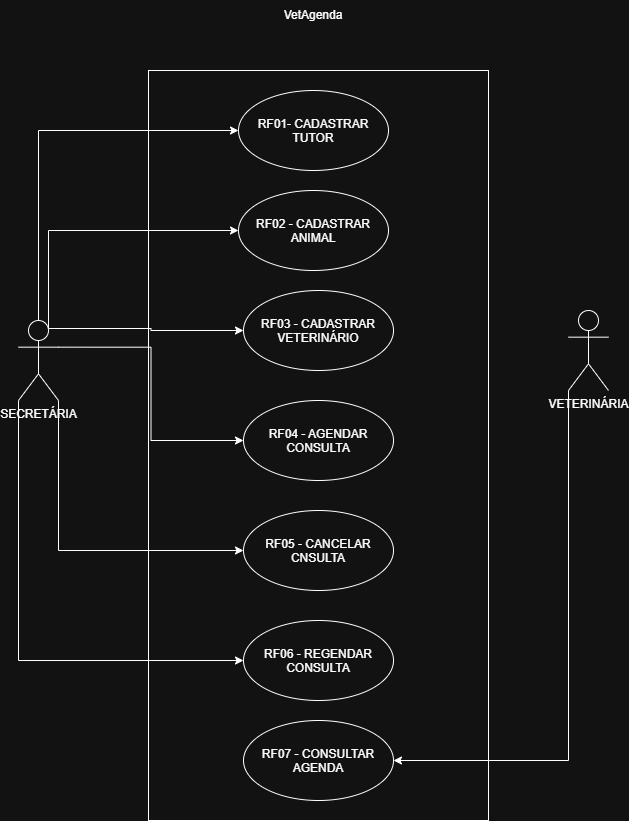

The diagram above was exported from draw.io. Its source (the exported page's mxGraphModel, read from the mxfile embedded in the PNG):
<mxGraphModel dx="2438" dy="1340" grid="1" gridSize="10" guides="1" tooltips="1" connect="1" arrows="1" fold="1" page="1" pageScale="1" pageWidth="827" pageHeight="1169" math="0" shadow="0">
  <root>
    <mxCell id="0" />
    <mxCell id="1" parent="0" />
    <mxCell id="Dt6VHGsUduk3rkFQELnn-3" parent="1" style="rounded=0;whiteSpace=wrap;html=1;rotation=90;" value="" vertex="1">
      <mxGeometry height="340" width="750" x="25" y="365" as="geometry" />
    </mxCell>
    <mxCell id="Dt6VHGsUduk3rkFQELnn-4" parent="1" style="ellipse;whiteSpace=wrap;html=1;shapeInside=1;" value="RF01- CADASTRAR TUTOR" vertex="1">
      <mxGeometry height="80" width="150" x="320" y="180" as="geometry" />
    </mxCell>
    <mxCell id="Dt6VHGsUduk3rkFQELnn-5" parent="1" style="ellipse;whiteSpace=wrap;html=1;shapeInside=1;" value="RF02 - CADASTRAR ANIMAL" vertex="1">
      <mxGeometry height="80" width="150" x="320" y="280" as="geometry" />
    </mxCell>
    <mxCell id="Dt6VHGsUduk3rkFQELnn-6" parent="1" style="ellipse;whiteSpace=wrap;html=1;shapeInside=1;" value="RF03 - CADASTRAR VETERINÁRIO" vertex="1">
      <mxGeometry height="80" width="150" x="325" y="380" as="geometry" />
    </mxCell>
    <mxCell id="Dt6VHGsUduk3rkFQELnn-7" parent="1" style="ellipse;whiteSpace=wrap;html=1;shapeInside=1;" value="RF04 - AGENDAR CONSULTA" vertex="1">
      <mxGeometry height="80" width="150" x="325" y="490" as="geometry" />
    </mxCell>
    <mxCell id="Dt6VHGsUduk3rkFQELnn-8" parent="1" style="ellipse;whiteSpace=wrap;html=1;shapeInside=1;" value="RF05 - CANCELAR CNSULTA" vertex="1">
      <mxGeometry height="80" width="150" x="325" y="600" as="geometry" />
    </mxCell>
    <mxCell id="Dt6VHGsUduk3rkFQELnn-9" parent="1" style="ellipse;whiteSpace=wrap;html=1;shapeInside=1;" value="RF06 - REGENDAR CONSULTA" vertex="1">
      <mxGeometry height="80" width="150" x="325" y="710" as="geometry" />
    </mxCell>
    <mxCell id="Dt6VHGsUduk3rkFQELnn-11" parent="1" style="ellipse;whiteSpace=wrap;html=1;shapeInside=1;" value="RF07 - CONSULTAR AGENDA" vertex="1">
      <mxGeometry height="80" width="150" x="325" y="810" as="geometry" />
    </mxCell>
    <mxCell id="Dt6VHGsUduk3rkFQELnn-16" edge="1" parent="1" source="Dt6VHGsUduk3rkFQELnn-12" style="edgeStyle=orthogonalEdgeStyle;rounded=0;orthogonalLoop=1;jettySize=auto;html=1;exitX=0.75;exitY=0.1;exitDx=0;exitDy=0;exitPerimeter=0;entryX=0;entryY=0.5;entryDx=0;entryDy=0;defaultLabelBackgroundColor=gap;" target="Dt6VHGsUduk3rkFQELnn-5">
      <mxGeometry relative="1" as="geometry">
        <Array as="points">
          <mxPoint x="130" y="320" />
        </Array>
      </mxGeometry>
    </mxCell>
    <mxCell id="Dt6VHGsUduk3rkFQELnn-17" edge="1" parent="1" source="Dt6VHGsUduk3rkFQELnn-12" style="edgeStyle=orthogonalEdgeStyle;rounded=0;orthogonalLoop=1;jettySize=auto;html=1;exitX=0.75;exitY=0.1;exitDx=0;exitDy=0;exitPerimeter=0;defaultLabelBackgroundColor=gap;" target="Dt6VHGsUduk3rkFQELnn-6">
      <mxGeometry relative="1" as="geometry" />
    </mxCell>
    <mxCell id="Dt6VHGsUduk3rkFQELnn-18" edge="1" parent="1" source="Dt6VHGsUduk3rkFQELnn-12" style="edgeStyle=orthogonalEdgeStyle;rounded=0;orthogonalLoop=1;jettySize=auto;html=1;exitX=1;exitY=0.3333333333333333;exitDx=0;exitDy=0;exitPerimeter=0;entryX=0;entryY=0.5;entryDx=0;entryDy=0;defaultLabelBackgroundColor=gap;" target="Dt6VHGsUduk3rkFQELnn-7">
      <mxGeometry relative="1" as="geometry" />
    </mxCell>
    <mxCell id="Dt6VHGsUduk3rkFQELnn-20" edge="1" parent="1" source="Dt6VHGsUduk3rkFQELnn-12" style="edgeStyle=orthogonalEdgeStyle;rounded=0;orthogonalLoop=1;jettySize=auto;html=1;exitX=1;exitY=1;exitDx=0;exitDy=0;exitPerimeter=0;entryX=0;entryY=0.5;entryDx=0;entryDy=0;defaultLabelBackgroundColor=gap;" target="Dt6VHGsUduk3rkFQELnn-8">
      <mxGeometry relative="1" as="geometry" />
    </mxCell>
    <mxCell id="Dt6VHGsUduk3rkFQELnn-21" edge="1" parent="1" source="Dt6VHGsUduk3rkFQELnn-12" style="edgeStyle=orthogonalEdgeStyle;rounded=0;orthogonalLoop=1;jettySize=auto;html=1;exitX=0;exitY=1;exitDx=0;exitDy=0;exitPerimeter=0;entryX=0;entryY=0.5;entryDx=0;entryDy=0;defaultLabelBackgroundColor=gap;" target="Dt6VHGsUduk3rkFQELnn-9">
      <mxGeometry relative="1" as="geometry" />
    </mxCell>
    <mxCell id="Dt6VHGsUduk3rkFQELnn-12" parent="1" style="shape=umlActor;verticalLabelPosition=bottom;verticalAlign=top;html=1;outlineConnect=0;labelPerimeter=1;" value="SECRETÁRIA" vertex="1">
      <mxGeometry height="80" width="40" x="100" y="410" as="geometry" />
    </mxCell>
    <mxCell id="Dt6VHGsUduk3rkFQELnn-22" edge="1" parent="1" source="Dt6VHGsUduk3rkFQELnn-13" style="edgeStyle=orthogonalEdgeStyle;rounded=0;orthogonalLoop=1;jettySize=auto;html=1;exitX=0;exitY=1;exitDx=0;exitDy=0;exitPerimeter=0;entryX=1;entryY=0.5;entryDx=0;entryDy=0;defaultLabelBackgroundColor=gap;" target="Dt6VHGsUduk3rkFQELnn-11">
      <mxGeometry relative="1" as="geometry" />
    </mxCell>
    <mxCell id="Dt6VHGsUduk3rkFQELnn-13" parent="1" style="shape=umlActor;verticalLabelPosition=bottom;verticalAlign=top;html=1;outlineConnect=0;labelPerimeter=1;" value="VETERINÁRIA" vertex="1">
      <mxGeometry height="80" width="40" x="650" y="400" as="geometry" />
    </mxCell>
    <mxCell id="Dt6VHGsUduk3rkFQELnn-15" edge="1" parent="1" source="Dt6VHGsUduk3rkFQELnn-12" style="edgeStyle=orthogonalEdgeStyle;rounded=0;orthogonalLoop=1;jettySize=auto;html=1;exitX=0.5;exitY=0;exitDx=0;exitDy=0;exitPerimeter=0;entryX=0;entryY=0.5;entryDx=0;entryDy=0;defaultLabelBackgroundColor=gap;" target="Dt6VHGsUduk3rkFQELnn-4">
      <mxGeometry relative="1" x="0.0564" as="geometry">
        <Array as="points">
          <mxPoint x="120" y="220" />
        </Array>
      </mxGeometry>
    </mxCell>
    <mxCell id="Dt6VHGsUduk3rkFQELnn-23" parent="1" style="text;html=1;whiteSpace=wrap;strokeColor=none;fillColor=none;align=center;verticalAlign=middle;rounded=0;" value="VetAgenda" vertex="1">
      <mxGeometry height="30" width="60" x="365" y="90" as="geometry" />
    </mxCell>
  </root>
</mxGraphModel>